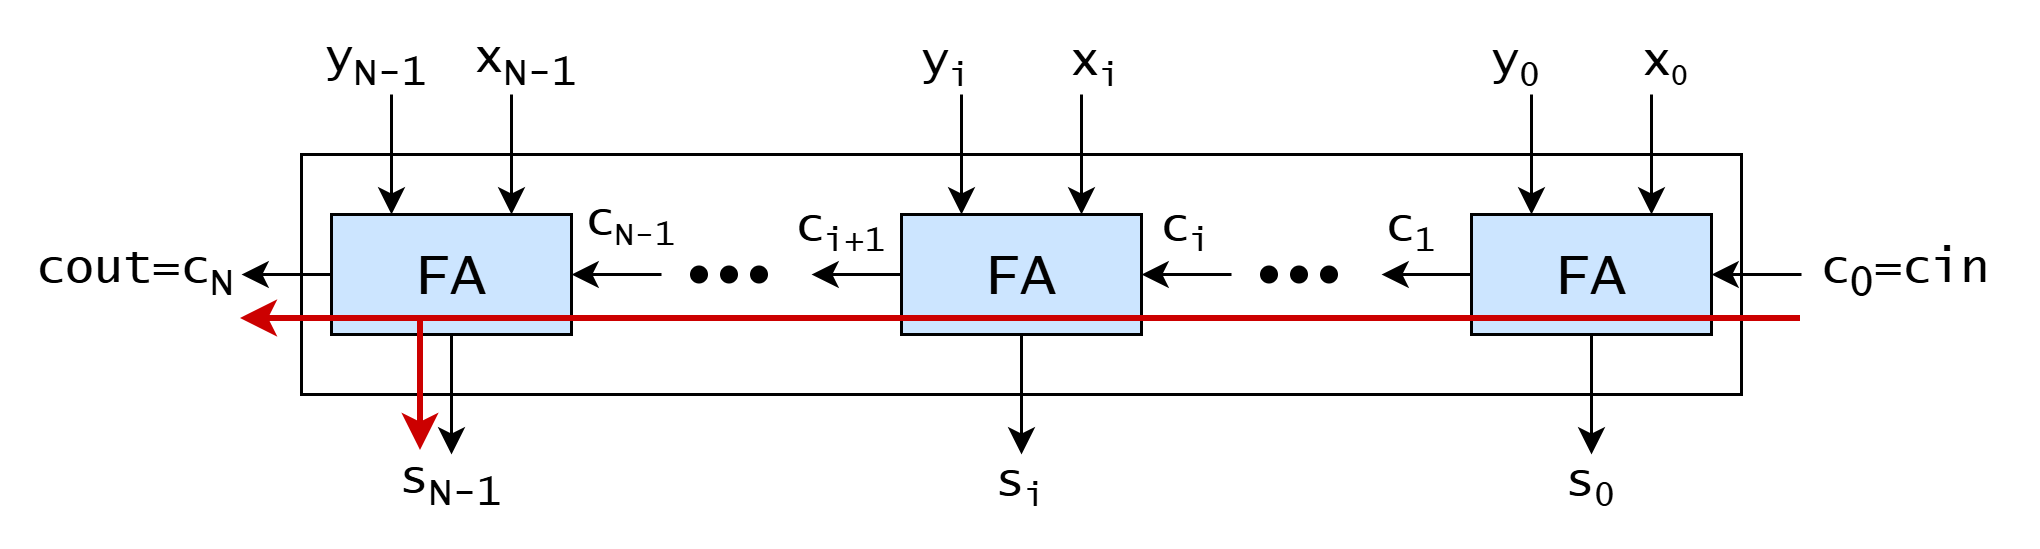

The diagram above was exported from draw.io. Its source (the exported page's mxGraphModel, read from the mxfile embedded in the PNG):
<mxGraphModel dx="2074" dy="1192" grid="1" gridSize="10" guides="1" tooltips="1" connect="1" arrows="1" fold="1" page="1" pageScale="1" pageWidth="850" pageHeight="1100" math="0" shadow="0">
  <root>
    <mxCell id="0" />
    <mxCell id="1" parent="0" />
    <mxCell id="q3ZcXmJVq-zPOT5m1eQ7-90" parent="1" style="rounded=0;whiteSpace=wrap;html=1;fillColor=none;" value="" vertex="1">
      <mxGeometry height="80" width="480" x="10" y="560" as="geometry" />
    </mxCell>
    <mxCell id="q3ZcXmJVq-zPOT5m1eQ7-45" parent="1" style="rounded=0;whiteSpace=wrap;html=1;fontFamily=Lucida Console;fontSize=20;fillColor=#cce5ff;strokeColor=#000000;" value="FA" vertex="1">
      <mxGeometry height="40" width="80" x="20" y="580" as="geometry" />
    </mxCell>
    <mxCell id="q3ZcXmJVq-zPOT5m1eQ7-46" edge="1" parent="1" source="q3ZcXmJVq-zPOT5m1eQ7-45" style="endArrow=classic;html=1;rounded=0;exitX=0;exitY=0.5;exitDx=0;exitDy=0;" value="">
      <mxGeometry height="50" relative="1" width="50" as="geometry">
        <mxPoint x="-110" y="620" as="sourcePoint" />
        <mxPoint x="-10" y="600" as="targetPoint" />
      </mxGeometry>
    </mxCell>
    <mxCell id="q3ZcXmJVq-zPOT5m1eQ7-47" edge="1" parent="1" style="endArrow=classic;html=1;rounded=0;entryX=1;entryY=0.5;entryDx=0;entryDy=0;" target="q3ZcXmJVq-zPOT5m1eQ7-45" value="">
      <mxGeometry height="50" relative="1" width="50" as="geometry">
        <mxPoint x="130" y="600" as="sourcePoint" />
        <mxPoint y="610" as="targetPoint" />
      </mxGeometry>
    </mxCell>
    <mxCell id="q3ZcXmJVq-zPOT5m1eQ7-48" edge="1" parent="1" source="q3ZcXmJVq-zPOT5m1eQ7-45" style="endArrow=classic;html=1;rounded=0;exitX=0.5;exitY=1;exitDx=0;exitDy=0;entryX=0.5;entryY=0;entryDx=0;entryDy=0;" target="q3ZcXmJVq-zPOT5m1eQ7-54" value="">
      <mxGeometry height="50" relative="1" width="50" as="geometry">
        <mxPoint x="140" y="610" as="sourcePoint" />
        <mxPoint x="60" y="650" as="targetPoint" />
      </mxGeometry>
    </mxCell>
    <mxCell id="q3ZcXmJVq-zPOT5m1eQ7-49" edge="1" parent="1" style="endArrow=classic;html=1;rounded=0;exitX=0.5;exitY=1;exitDx=0;exitDy=0;entryX=0.75;entryY=0;entryDx=0;entryDy=0;" target="q3ZcXmJVq-zPOT5m1eQ7-45" value="">
      <mxGeometry height="50" relative="1" width="50" as="geometry">
        <mxPoint x="80" y="540" as="sourcePoint" />
        <mxPoint x="80" y="570" as="targetPoint" />
      </mxGeometry>
    </mxCell>
    <mxCell id="q3ZcXmJVq-zPOT5m1eQ7-50" edge="1" parent="1" style="endArrow=classic;html=1;rounded=0;entryX=0.25;entryY=0;entryDx=0;entryDy=0;" target="q3ZcXmJVq-zPOT5m1eQ7-45" value="">
      <mxGeometry height="50" relative="1" width="50" as="geometry">
        <mxPoint x="40" y="540" as="sourcePoint" />
        <mxPoint x="40" y="570" as="targetPoint" />
      </mxGeometry>
    </mxCell>
    <mxCell id="q3ZcXmJVq-zPOT5m1eQ7-51" parent="1" style="text;html=1;whiteSpace=wrap;strokeColor=none;fillColor=none;align=center;verticalAlign=middle;rounded=0;fontFamily=Lucida Console;fontSize=16;" value="y&lt;sub&gt;N-1&lt;/sub&gt;" vertex="1">
      <mxGeometry height="20" width="50" x="10" y="520" as="geometry" />
    </mxCell>
    <mxCell id="q3ZcXmJVq-zPOT5m1eQ7-52" parent="1" style="text;html=1;whiteSpace=wrap;strokeColor=none;fillColor=none;align=center;verticalAlign=middle;rounded=0;fontFamily=Lucida Console;fontSize=16;" value="x&lt;sub&gt;N-1&lt;/sub&gt;" vertex="1">
      <mxGeometry height="20" width="50" x="60" y="520" as="geometry" />
    </mxCell>
    <mxCell id="q3ZcXmJVq-zPOT5m1eQ7-53" parent="1" style="text;html=1;whiteSpace=wrap;strokeColor=none;fillColor=none;align=center;verticalAlign=middle;rounded=0;fontFamily=Lucida Console;fontSize=16;" value="cout=c&lt;sub&gt;N&lt;/sub&gt;" vertex="1">
      <mxGeometry height="20" width="70" x="-80" y="590" as="geometry" />
    </mxCell>
    <mxCell id="q3ZcXmJVq-zPOT5m1eQ7-54" parent="1" style="text;html=1;whiteSpace=wrap;strokeColor=none;fillColor=none;align=center;verticalAlign=middle;rounded=0;fontFamily=Lucida Console;fontSize=16;" value="s&lt;sub&gt;N-1&lt;/sub&gt;" vertex="1">
      <mxGeometry height="20" width="50" x="35" y="660" as="geometry" />
    </mxCell>
    <mxCell id="q3ZcXmJVq-zPOT5m1eQ7-55" parent="1" style="rounded=0;whiteSpace=wrap;html=1;fontFamily=Lucida Console;fontSize=20;fillColor=#cce5ff;strokeColor=#000000;" value="FA" vertex="1">
      <mxGeometry height="40" width="80" x="210" y="580" as="geometry" />
    </mxCell>
    <mxCell id="q3ZcXmJVq-zPOT5m1eQ7-56" edge="1" parent="1" source="q3ZcXmJVq-zPOT5m1eQ7-55" style="endArrow=classic;html=1;rounded=0;exitX=0;exitY=0.5;exitDx=0;exitDy=0;" value="">
      <mxGeometry height="50" relative="1" width="50" as="geometry">
        <mxPoint x="80" y="620" as="sourcePoint" />
        <mxPoint x="180" y="600" as="targetPoint" />
      </mxGeometry>
    </mxCell>
    <mxCell id="q3ZcXmJVq-zPOT5m1eQ7-57" edge="1" parent="1" style="endArrow=classic;html=1;rounded=0;entryX=1;entryY=0.5;entryDx=0;entryDy=0;" target="q3ZcXmJVq-zPOT5m1eQ7-55" value="">
      <mxGeometry height="50" relative="1" width="50" as="geometry">
        <mxPoint x="320" y="600" as="sourcePoint" />
        <mxPoint x="190" y="610" as="targetPoint" />
      </mxGeometry>
    </mxCell>
    <mxCell id="q3ZcXmJVq-zPOT5m1eQ7-58" edge="1" parent="1" source="q3ZcXmJVq-zPOT5m1eQ7-55" style="endArrow=classic;html=1;rounded=0;exitX=0.5;exitY=1;exitDx=0;exitDy=0;entryX=0.5;entryY=0;entryDx=0;entryDy=0;" target="q3ZcXmJVq-zPOT5m1eQ7-64" value="">
      <mxGeometry height="50" relative="1" width="50" as="geometry">
        <mxPoint x="330" y="610" as="sourcePoint" />
        <mxPoint x="250" y="650" as="targetPoint" />
      </mxGeometry>
    </mxCell>
    <mxCell id="q3ZcXmJVq-zPOT5m1eQ7-59" edge="1" parent="1" style="endArrow=classic;html=1;rounded=0;exitX=0.5;exitY=1;exitDx=0;exitDy=0;entryX=0.75;entryY=0;entryDx=0;entryDy=0;" target="q3ZcXmJVq-zPOT5m1eQ7-55" value="">
      <mxGeometry height="50" relative="1" width="50" as="geometry">
        <mxPoint x="270" y="540" as="sourcePoint" />
        <mxPoint x="270" y="570" as="targetPoint" />
      </mxGeometry>
    </mxCell>
    <mxCell id="q3ZcXmJVq-zPOT5m1eQ7-60" edge="1" parent="1" style="endArrow=classic;html=1;rounded=0;entryX=0.25;entryY=0;entryDx=0;entryDy=0;" target="q3ZcXmJVq-zPOT5m1eQ7-55" value="">
      <mxGeometry height="50" relative="1" width="50" as="geometry">
        <mxPoint x="230" y="540" as="sourcePoint" />
        <mxPoint x="230" y="570" as="targetPoint" />
      </mxGeometry>
    </mxCell>
    <mxCell id="q3ZcXmJVq-zPOT5m1eQ7-61" parent="1" style="text;html=1;whiteSpace=wrap;strokeColor=none;fillColor=none;align=center;verticalAlign=middle;rounded=0;fontFamily=Lucida Console;fontSize=16;" value="y&lt;span style=&quot;font-size: 13.3333px;&quot;&gt;&lt;sub&gt;i&lt;/sub&gt;&lt;/span&gt;" vertex="1">
      <mxGeometry height="20" width="50" x="200" y="520" as="geometry" />
    </mxCell>
    <mxCell id="q3ZcXmJVq-zPOT5m1eQ7-62" parent="1" style="text;html=1;whiteSpace=wrap;strokeColor=none;fillColor=none;align=center;verticalAlign=middle;rounded=0;fontFamily=Lucida Console;fontSize=16;" value="x&lt;span style=&quot;font-size: 13.3333px;&quot;&gt;&lt;sub&gt;i&lt;/sub&gt;&lt;/span&gt;" vertex="1">
      <mxGeometry height="20" width="50" x="250" y="520" as="geometry" />
    </mxCell>
    <mxCell id="q3ZcXmJVq-zPOT5m1eQ7-63" parent="1" style="text;html=1;whiteSpace=wrap;strokeColor=none;fillColor=none;align=center;verticalAlign=middle;rounded=0;fontFamily=Lucida Console;fontSize=16;" value="c&lt;span style=&quot;font-size: 13.3333px;&quot;&gt;&lt;sub&gt;i+1&lt;/sub&gt;&lt;/span&gt;" vertex="1">
      <mxGeometry height="30" width="40" x="170" y="570" as="geometry" />
    </mxCell>
    <mxCell id="q3ZcXmJVq-zPOT5m1eQ7-64" parent="1" style="text;html=1;whiteSpace=wrap;strokeColor=none;fillColor=none;align=center;verticalAlign=middle;rounded=0;fontFamily=Lucida Console;fontSize=16;" value="s&lt;span style=&quot;font-size: 13.3333px;&quot;&gt;&lt;sub&gt;i&lt;/sub&gt;&lt;/span&gt;" vertex="1">
      <mxGeometry height="20" width="50" x="225" y="660" as="geometry" />
    </mxCell>
    <mxCell id="q3ZcXmJVq-zPOT5m1eQ7-65" parent="1" style="text;html=1;whiteSpace=wrap;strokeColor=none;fillColor=none;align=center;verticalAlign=middle;rounded=0;fontFamily=Lucida Console;fontSize=16;" value="c&lt;span style=&quot;font-size: 13.3333px;&quot;&gt;&lt;sub&gt;i&lt;/sub&gt;&lt;/span&gt;" vertex="1">
      <mxGeometry height="30" width="30" x="290" y="570" as="geometry" />
    </mxCell>
    <mxCell id="q3ZcXmJVq-zPOT5m1eQ7-66" connectable="0" parent="1" style="group" value="" vertex="1">
      <mxGeometry height="5" width="25" x="140" y="597.5" as="geometry" />
    </mxCell>
    <mxCell id="q3ZcXmJVq-zPOT5m1eQ7-67" parent="q3ZcXmJVq-zPOT5m1eQ7-66" style="ellipse;whiteSpace=wrap;html=1;aspect=fixed;fillColor=#000000;" value="" vertex="1">
      <mxGeometry height="5" width="5" as="geometry" />
    </mxCell>
    <mxCell id="q3ZcXmJVq-zPOT5m1eQ7-68" parent="q3ZcXmJVq-zPOT5m1eQ7-66" style="ellipse;whiteSpace=wrap;html=1;aspect=fixed;fillColor=#000000;" value="" vertex="1">
      <mxGeometry height="5" width="5" x="10" as="geometry" />
    </mxCell>
    <mxCell id="q3ZcXmJVq-zPOT5m1eQ7-69" parent="q3ZcXmJVq-zPOT5m1eQ7-66" style="ellipse;whiteSpace=wrap;html=1;aspect=fixed;fillColor=#000000;" value="" vertex="1">
      <mxGeometry height="5" width="5" x="20" as="geometry" />
    </mxCell>
    <mxCell id="q3ZcXmJVq-zPOT5m1eQ7-70" parent="1" style="rounded=0;whiteSpace=wrap;html=1;fontFamily=Lucida Console;fontSize=20;fillColor=#cce5ff;strokeColor=#000000;" value="FA" vertex="1">
      <mxGeometry height="40" width="80" x="400" y="580" as="geometry" />
    </mxCell>
    <mxCell id="q3ZcXmJVq-zPOT5m1eQ7-71" edge="1" parent="1" source="q3ZcXmJVq-zPOT5m1eQ7-70" style="endArrow=classic;html=1;rounded=0;exitX=0;exitY=0.5;exitDx=0;exitDy=0;" value="">
      <mxGeometry height="50" relative="1" width="50" as="geometry">
        <mxPoint x="270" y="620" as="sourcePoint" />
        <mxPoint x="370" y="600" as="targetPoint" />
      </mxGeometry>
    </mxCell>
    <mxCell id="q3ZcXmJVq-zPOT5m1eQ7-72" edge="1" parent="1" style="endArrow=classic;html=1;rounded=0;entryX=1;entryY=0.5;entryDx=0;entryDy=0;" target="q3ZcXmJVq-zPOT5m1eQ7-70" value="">
      <mxGeometry height="50" relative="1" width="50" as="geometry">
        <mxPoint x="510" y="600" as="sourcePoint" />
        <mxPoint x="380" y="610" as="targetPoint" />
      </mxGeometry>
    </mxCell>
    <mxCell id="q3ZcXmJVq-zPOT5m1eQ7-73" edge="1" parent="1" source="q3ZcXmJVq-zPOT5m1eQ7-70" style="endArrow=classic;html=1;rounded=0;exitX=0.5;exitY=1;exitDx=0;exitDy=0;entryX=0.5;entryY=0;entryDx=0;entryDy=0;" target="q3ZcXmJVq-zPOT5m1eQ7-79" value="">
      <mxGeometry height="50" relative="1" width="50" as="geometry">
        <mxPoint x="520" y="610" as="sourcePoint" />
        <mxPoint x="440" y="650" as="targetPoint" />
      </mxGeometry>
    </mxCell>
    <mxCell id="q3ZcXmJVq-zPOT5m1eQ7-74" edge="1" parent="1" style="endArrow=classic;html=1;rounded=0;exitX=0.5;exitY=1;exitDx=0;exitDy=0;entryX=0.75;entryY=0;entryDx=0;entryDy=0;" target="q3ZcXmJVq-zPOT5m1eQ7-70" value="">
      <mxGeometry height="50" relative="1" width="50" as="geometry">
        <mxPoint x="460" y="540" as="sourcePoint" />
        <mxPoint x="460" y="570" as="targetPoint" />
      </mxGeometry>
    </mxCell>
    <mxCell id="q3ZcXmJVq-zPOT5m1eQ7-75" edge="1" parent="1" style="endArrow=classic;html=1;rounded=0;entryX=0.25;entryY=0;entryDx=0;entryDy=0;" target="q3ZcXmJVq-zPOT5m1eQ7-70" value="">
      <mxGeometry height="50" relative="1" width="50" as="geometry">
        <mxPoint x="420" y="540" as="sourcePoint" />
        <mxPoint x="420" y="570" as="targetPoint" />
      </mxGeometry>
    </mxCell>
    <mxCell id="q3ZcXmJVq-zPOT5m1eQ7-76" parent="1" style="text;html=1;whiteSpace=wrap;strokeColor=none;fillColor=none;align=center;verticalAlign=middle;rounded=0;fontFamily=Lucida Console;fontSize=16;" value="y&lt;span style=&quot;font-size: 13.3333px;&quot;&gt;&lt;sub&gt;0&lt;/sub&gt;&lt;/span&gt;" vertex="1">
      <mxGeometry height="20" width="50" x="390" y="520" as="geometry" />
    </mxCell>
    <mxCell id="q3ZcXmJVq-zPOT5m1eQ7-77" parent="1" style="text;html=1;whiteSpace=wrap;strokeColor=none;fillColor=none;align=center;verticalAlign=middle;rounded=0;fontFamily=Lucida Console;fontSize=16;" value="x&lt;span style=&quot;font-size: 11.1111px;&quot;&gt;&lt;sub&gt;0&lt;/sub&gt;&lt;/span&gt;" vertex="1">
      <mxGeometry height="20" width="50" x="440" y="520" as="geometry" />
    </mxCell>
    <mxCell id="q3ZcXmJVq-zPOT5m1eQ7-78" parent="1" style="text;html=1;whiteSpace=wrap;strokeColor=none;fillColor=none;align=center;verticalAlign=middle;rounded=0;fontFamily=Lucida Console;fontSize=16;" value="c&lt;span style=&quot;font-size: 13.3333px;&quot;&gt;&lt;sub&gt;1&lt;/sub&gt;&lt;/span&gt;" vertex="1">
      <mxGeometry height="30" width="40" x="360" y="570" as="geometry" />
    </mxCell>
    <mxCell id="q3ZcXmJVq-zPOT5m1eQ7-79" parent="1" style="text;html=1;whiteSpace=wrap;strokeColor=none;fillColor=none;align=center;verticalAlign=middle;rounded=0;fontFamily=Lucida Console;fontSize=16;" value="s&lt;span style=&quot;font-size: 13.3333px;&quot;&gt;&lt;sub&gt;0&lt;/sub&gt;&lt;/span&gt;" vertex="1">
      <mxGeometry height="20" width="50" x="415" y="660" as="geometry" />
    </mxCell>
    <mxCell id="q3ZcXmJVq-zPOT5m1eQ7-80" parent="1" style="text;html=1;whiteSpace=wrap;strokeColor=none;fillColor=none;align=center;verticalAlign=middle;rounded=0;fontFamily=Lucida Console;fontSize=16;" value="c&lt;sub&gt;0&lt;/sub&gt;=cin" vertex="1">
      <mxGeometry height="30" width="70" x="510" y="585" as="geometry" />
    </mxCell>
    <mxCell id="q3ZcXmJVq-zPOT5m1eQ7-81" connectable="0" parent="1" style="group" value="" vertex="1">
      <mxGeometry height="5" width="25" x="330" y="597.5" as="geometry" />
    </mxCell>
    <mxCell id="q3ZcXmJVq-zPOT5m1eQ7-82" parent="q3ZcXmJVq-zPOT5m1eQ7-81" style="ellipse;whiteSpace=wrap;html=1;aspect=fixed;fillColor=#000000;" value="" vertex="1">
      <mxGeometry height="5" width="5" as="geometry" />
    </mxCell>
    <mxCell id="q3ZcXmJVq-zPOT5m1eQ7-83" parent="q3ZcXmJVq-zPOT5m1eQ7-81" style="ellipse;whiteSpace=wrap;html=1;aspect=fixed;fillColor=#000000;" value="" vertex="1">
      <mxGeometry height="5" width="5" x="10" as="geometry" />
    </mxCell>
    <mxCell id="q3ZcXmJVq-zPOT5m1eQ7-84" parent="q3ZcXmJVq-zPOT5m1eQ7-81" style="ellipse;whiteSpace=wrap;html=1;aspect=fixed;fillColor=#000000;" value="" vertex="1">
      <mxGeometry height="5" width="5" x="20" as="geometry" />
    </mxCell>
    <mxCell id="q3ZcXmJVq-zPOT5m1eQ7-91" edge="1" parent="1" style="endArrow=classic;html=1;rounded=0;strokeWidth=2;strokeColor=#CC0000;endFill=1;exitX=0;exitY=1;exitDx=0;exitDy=0;" value="">
      <mxGeometry height="50" relative="1" width="50" as="geometry">
        <mxPoint x="510" y="615" as="sourcePoint" />
        <mxPoint x="-10" y="615" as="targetPoint" />
      </mxGeometry>
    </mxCell>
    <mxCell id="q3ZcXmJVq-zPOT5m1eQ7-92" edge="1" parent="1" style="endArrow=classic;html=1;rounded=0;strokeWidth=2;strokeColor=#CC0000;endFill=1;entryX=0.305;entryY=-0.049;entryDx=0;entryDy=0;entryPerimeter=0;" value="">
      <mxGeometry height="50" relative="1" width="50" as="geometry">
        <mxPoint x="50" y="615" as="sourcePoint" />
        <mxPoint x="50" y="659" as="targetPoint" />
      </mxGeometry>
    </mxCell>
    <mxCell id="q3ZcXmJVq-zPOT5m1eQ7-93" parent="1" style="text;html=1;whiteSpace=wrap;strokeColor=none;fillColor=none;align=center;verticalAlign=middle;rounded=0;fontFamily=Lucida Console;fontSize=16;" value="c&lt;span style=&quot;font-size: 13.3333px;&quot;&gt;&lt;sub&gt;N-1&lt;/sub&gt;&lt;/span&gt;" vertex="1">
      <mxGeometry height="30" width="40" x="100" y="567.5" as="geometry" />
    </mxCell>
  </root>
</mxGraphModel>